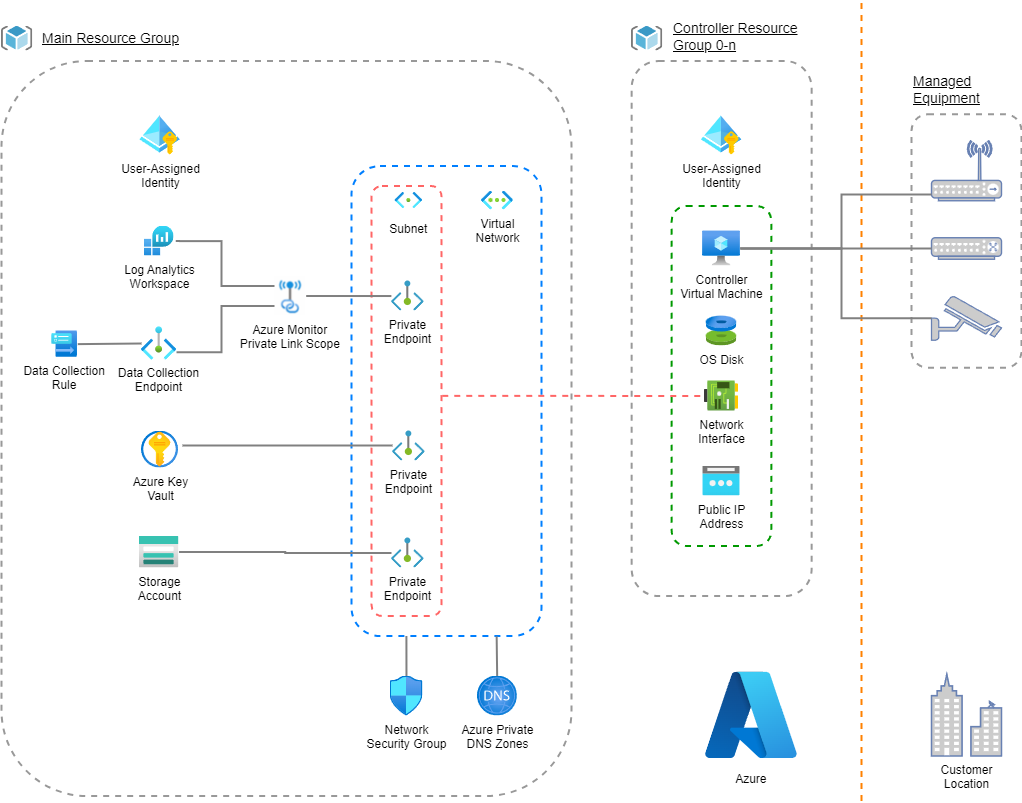

The diagram above was exported from draw.io. Its source (the exported page's mxGraphModel, read from the mxfile embedded in the PNG):
<mxGraphModel dx="2041" dy="1113" grid="1" gridSize="10" guides="1" tooltips="1" connect="1" arrows="1" fold="1" page="1" pageScale="1" pageWidth="1100" pageHeight="850" math="0" shadow="0">
  <root>
    <mxCell id="0" />
    <mxCell id="1" parent="0" />
    <mxCell id="Swh7S4ogaBTlvSpYlJMh-37" value="" style="rounded=1;whiteSpace=wrap;html=1;strokeColor=#999999;dashed=1;strokeWidth=2;" parent="1" vertex="1">
      <mxGeometry x="930" y="129.75" width="110" height="253.5" as="geometry" />
    </mxCell>
    <mxCell id="Swh7S4ogaBTlvSpYlJMh-31" value="" style="rounded=1;whiteSpace=wrap;html=1;strokeColor=#999999;dashed=1;strokeWidth=2;" parent="1" vertex="1">
      <mxGeometry x="650.15" y="76.5" width="180" height="535" as="geometry" />
    </mxCell>
    <mxCell id="Swh7S4ogaBTlvSpYlJMh-28" value="" style="rounded=1;whiteSpace=wrap;html=1;strokeColor=#999999;dashed=1;strokeWidth=2;" parent="1" vertex="1">
      <mxGeometry x="20" y="76.5" width="570" height="735" as="geometry" />
    </mxCell>
    <mxCell id="Swh7S4ogaBTlvSpYlJMh-27" value="" style="rounded=1;whiteSpace=wrap;html=1;strokeColor=#009900;dashed=1;strokeWidth=2;" parent="1" vertex="1">
      <mxGeometry x="690.15" y="221.5" width="99.7" height="340" as="geometry" />
    </mxCell>
    <mxCell id="BwGK9CX1p3ADyJWq2FCL-1" value="" style="rounded=1;whiteSpace=wrap;html=1;strokeColor=#007FFF;dashed=1;strokeWidth=2;" parent="1" vertex="1">
      <mxGeometry x="370" y="181.5" width="190" height="470" as="geometry" />
    </mxCell>
    <mxCell id="Swh7S4ogaBTlvSpYlJMh-13" value="" style="rounded=1;whiteSpace=wrap;html=1;strokeColor=#FF6666;dashed=1;strokeWidth=2;" parent="1" vertex="1">
      <mxGeometry x="390" y="201.5" width="70" height="430" as="geometry" />
    </mxCell>
    <mxCell id="BwGK9CX1p3ADyJWq2FCL-2" value="Log Analytics&lt;br&gt;Workspace" style="image;aspect=fixed;html=1;points=[];align=center;fontSize=12;image=img/lib/azure2/analytics/Log_Analytics_Workspaces.svg;" parent="1" vertex="1">
      <mxGeometry x="162.5" y="241.5" width="30" height="30" as="geometry" />
    </mxCell>
    <mxCell id="BwGK9CX1p3ADyJWq2FCL-6" value="Subnet" style="shape=image;verticalLabelPosition=bottom;labelBackgroundColor=default;verticalAlign=top;aspect=fixed;imageAspect=0;image=data:image/svg+xml,(base64 omitted: 1948 chars);" parent="1" vertex="1">
      <mxGeometry x="412.86" y="201.5" width="29" height="29" as="geometry" />
    </mxCell>
    <mxCell id="BwGK9CX1p3ADyJWq2FCL-8" value="Virtual&lt;br&gt;Network" style="image;aspect=fixed;html=1;points=[];align=center;fontSize=12;image=img/lib/azure2/networking/Virtual_Networks.svg;" parent="1" vertex="1">
      <mxGeometry x="500" y="206.5" width="31.83" height="19" as="geometry" />
    </mxCell>
    <mxCell id="BwGK9CX1p3ADyJWq2FCL-9" value="Azure Private&lt;br&gt;DNS Zones" style="image;aspect=fixed;html=1;points=[];align=center;fontSize=12;image=img/lib/azure2/networking/DNS_Zones.svg;" parent="1" vertex="1">
      <mxGeometry x="495.91" y="691.5" width="40" height="40" as="geometry" />
    </mxCell>
    <mxCell id="BwGK9CX1p3ADyJWq2FCL-10" value="Private&lt;br&gt;Endpoint" style="image;aspect=fixed;html=1;points=[];align=center;fontSize=12;image=img/lib/azure2/networking/Private_Endpoint.svg;" parent="1" vertex="1">
      <mxGeometry x="410" y="296.5" width="32.72" height="30" as="geometry" />
    </mxCell>
    <mxCell id="Swh7S4ogaBTlvSpYlJMh-1" value="Data Collection&#10;Rule" style="shape=image;verticalLabelPosition=bottom;labelBackgroundColor=default;verticalAlign=top;aspect=fixed;imageAspect=0;image=data:image/svg+xml,(base64 omitted: 2184 chars);" parent="1" vertex="1">
      <mxGeometry x="70" y="346.5" width="26.25" height="26.25" as="geometry" />
    </mxCell>
    <mxCell id="Swh7S4ogaBTlvSpYlJMh-2" value="Data Collection&#10;Endpoint" style="shape=image;verticalLabelPosition=bottom;labelBackgroundColor=default;verticalAlign=top;aspect=fixed;imageAspect=0;image=data:image/svg+xml,(base64 omitted: 2492 chars);spacing=0;" parent="1" vertex="1">
      <mxGeometry x="160" y="341.5" width="35" height="35" as="geometry" />
    </mxCell>
    <mxCell id="Swh7S4ogaBTlvSpYlJMh-4" value="Azure Monitor&#10;Private Link Scope" style="shape=image;verticalLabelPosition=bottom;labelBackgroundColor=default;verticalAlign=top;aspect=fixed;imageAspect=0;image=data:image/png,(base64 omitted: 3348 chars);" parent="1" vertex="1">
      <mxGeometry x="293" y="291.5" width="31.67" height="40" as="geometry" />
    </mxCell>
    <mxCell id="Swh7S4ogaBTlvSpYlJMh-5" value="" style="endArrow=none;html=1;rounded=0;fillColor=#647687;strokeColor=#808080;exitX=0.289;exitY=1;exitDx=0;exitDy=0;exitPerimeter=0;strokeWidth=2;" parent="1" source="BwGK9CX1p3ADyJWq2FCL-1" target="Swh7S4ogaBTlvSpYlJMh-15" edge="1">
      <mxGeometry width="50" height="50" relative="1" as="geometry">
        <mxPoint x="324.67" y="636.06" as="sourcePoint" />
        <mxPoint x="374.67" y="586.06" as="targetPoint" />
      </mxGeometry>
    </mxCell>
    <mxCell id="Swh7S4ogaBTlvSpYlJMh-6" value="" style="endArrow=none;html=1;rounded=0;fillColor=#647687;strokeColor=#808080;entryX=-0.004;entryY=0.501;entryDx=0;entryDy=0;entryPerimeter=0;exitX=1;exitY=0.5;exitDx=0;exitDy=0;strokeWidth=2;" parent="1" source="Swh7S4ogaBTlvSpYlJMh-4" target="BwGK9CX1p3ADyJWq2FCL-10" edge="1">
      <mxGeometry width="50" height="50" relative="1" as="geometry">
        <mxPoint x="540" y="401.5" as="sourcePoint" />
        <mxPoint x="590" y="351.5" as="targetPoint" />
      </mxGeometry>
    </mxCell>
    <mxCell id="Swh7S4ogaBTlvSpYlJMh-7" value="" style="endArrow=none;html=1;rounded=0;fillColor=#647687;strokeColor=#808080;edgeStyle=orthogonalEdgeStyle;entryX=0;entryY=0.25;entryDx=0;entryDy=0;exitX=1.058;exitY=0.502;exitDx=0;exitDy=0;exitPerimeter=0;strokeWidth=2;" parent="1" source="BwGK9CX1p3ADyJWq2FCL-2" target="Swh7S4ogaBTlvSpYlJMh-4" edge="1">
      <mxGeometry width="50" height="50" relative="1" as="geometry">
        <mxPoint x="320" y="461.5" as="sourcePoint" />
        <mxPoint x="370" y="411.5" as="targetPoint" />
        <Array as="points">
          <mxPoint x="240" y="256.5" />
          <mxPoint x="240" y="301.5" />
        </Array>
      </mxGeometry>
    </mxCell>
    <mxCell id="Swh7S4ogaBTlvSpYlJMh-8" value="" style="endArrow=none;html=1;rounded=0;fillColor=#647687;strokeColor=#808080;edgeStyle=orthogonalEdgeStyle;entryX=0;entryY=0.75;entryDx=0;entryDy=0;exitX=1;exitY=0.75;exitDx=0;exitDy=0;strokeWidth=2;" parent="1" source="Swh7S4ogaBTlvSpYlJMh-2" target="Swh7S4ogaBTlvSpYlJMh-4" edge="1">
      <mxGeometry width="50" height="50" relative="1" as="geometry">
        <mxPoint x="330" y="471.5" as="sourcePoint" />
        <mxPoint x="380" y="421.5" as="targetPoint" />
        <Array as="points">
          <mxPoint x="240" y="367.5" />
          <mxPoint x="240" y="321.5" />
        </Array>
      </mxGeometry>
    </mxCell>
    <mxCell id="Swh7S4ogaBTlvSpYlJMh-9" value="Azure Key&lt;br&gt;Vault" style="image;aspect=fixed;html=1;points=[];align=center;fontSize=12;image=img/lib/azure2/security/Key_Vaults.svg;" parent="1" vertex="1">
      <mxGeometry x="160" y="446.5" width="37" height="37" as="geometry" />
    </mxCell>
    <mxCell id="Swh7S4ogaBTlvSpYlJMh-10" value="Private&lt;br&gt;Endpoint" style="image;aspect=fixed;html=1;points=[];align=center;fontSize=12;image=img/lib/azure2/networking/Private_Endpoint.svg;" parent="1" vertex="1">
      <mxGeometry x="411" y="446.5" width="32.72" height="30" as="geometry" />
    </mxCell>
    <mxCell id="Swh7S4ogaBTlvSpYlJMh-11" value="" style="endArrow=none;html=1;rounded=0;fillColor=#647687;strokeColor=#808080;edgeStyle=orthogonalEdgeStyle;strokeWidth=2;" parent="1" target="Swh7S4ogaBTlvSpYlJMh-10" edge="1">
      <mxGeometry width="50" height="50" relative="1" as="geometry">
        <mxPoint x="201" y="461" as="sourcePoint" />
        <mxPoint x="581" y="420.48" as="targetPoint" />
      </mxGeometry>
    </mxCell>
    <mxCell id="Swh7S4ogaBTlvSpYlJMh-12" value="User-Assigned&lt;br&gt;Identity" style="image;aspect=fixed;html=1;points=[];align=center;fontSize=12;image=img/lib/azure2/identity/Managed_Identities.svg;" parent="1" vertex="1">
      <mxGeometry x="158.35" y="131.5" width="40.3" height="39.12" as="geometry" />
    </mxCell>
    <mxCell id="Swh7S4ogaBTlvSpYlJMh-14" value="" style="endArrow=none;html=1;rounded=0;fillColor=#647687;strokeColor=#808080;entryX=0;entryY=0.5;entryDx=0;entryDy=0;exitX=1;exitY=0.5;exitDx=0;exitDy=0;strokeWidth=2;" parent="1" source="Swh7S4ogaBTlvSpYlJMh-1" target="Swh7S4ogaBTlvSpYlJMh-2" edge="1">
      <mxGeometry width="50" height="50" relative="1" as="geometry">
        <mxPoint x="60" y="471.5" as="sourcePoint" />
        <mxPoint x="110" y="421.5" as="targetPoint" />
      </mxGeometry>
    </mxCell>
    <mxCell id="Swh7S4ogaBTlvSpYlJMh-15" value="Network&lt;br&gt;Security Group" style="image;aspect=fixed;html=1;points=[];align=center;fontSize=12;image=img/lib/azure2/networking/Network_Security_Groups.svg;" parent="1" vertex="1">
      <mxGeometry x="408.53" y="691.5" width="32.94" height="40" as="geometry" />
    </mxCell>
    <mxCell id="Swh7S4ogaBTlvSpYlJMh-16" value="Storage&lt;br&gt;Account" style="image;aspect=fixed;html=1;points=[];align=center;fontSize=12;image=img/lib/azure2/storage/Storage_Accounts.svg;" parent="1" vertex="1">
      <mxGeometry x="157.5" y="551.5" width="40" height="32" as="geometry" />
    </mxCell>
    <mxCell id="Swh7S4ogaBTlvSpYlJMh-19" value="" style="endArrow=none;html=1;rounded=0;fillColor=#647687;strokeColor=#808080;exitX=0.764;exitY=1.001;exitDx=0;exitDy=0;exitPerimeter=0;strokeWidth=2;" parent="1" source="BwGK9CX1p3ADyJWq2FCL-1" target="BwGK9CX1p3ADyJWq2FCL-9" edge="1">
      <mxGeometry width="50" height="50" relative="1" as="geometry">
        <mxPoint x="480" y="571.5" as="sourcePoint" />
        <mxPoint x="480" y="611.5" as="targetPoint" />
      </mxGeometry>
    </mxCell>
    <mxCell id="Swh7S4ogaBTlvSpYlJMh-20" value="Private&lt;br&gt;Endpoint" style="image;aspect=fixed;html=1;points=[];align=center;fontSize=12;image=img/lib/azure2/networking/Private_Endpoint.svg;" parent="1" vertex="1">
      <mxGeometry x="410" y="553.5" width="32.72" height="30" as="geometry" />
    </mxCell>
    <mxCell id="Swh7S4ogaBTlvSpYlJMh-21" value="" style="endArrow=none;html=1;rounded=0;fillColor=#647687;strokeColor=#808080;edgeStyle=orthogonalEdgeStyle;strokeWidth=2;" parent="1" source="Swh7S4ogaBTlvSpYlJMh-16" target="Swh7S4ogaBTlvSpYlJMh-20" edge="1">
      <mxGeometry width="50" height="50" relative="1" as="geometry">
        <mxPoint x="200" y="541.5" as="sourcePoint" />
        <mxPoint x="410" y="542" as="targetPoint" />
      </mxGeometry>
    </mxCell>
    <mxCell id="Swh7S4ogaBTlvSpYlJMh-22" value="User-Assigned&lt;br&gt;Identity" style="image;aspect=fixed;html=1;points=[];align=center;fontSize=12;image=img/lib/azure2/identity/Managed_Identities.svg;" parent="1" vertex="1">
      <mxGeometry x="719.85" y="131.5" width="40.3" height="39.12" as="geometry" />
    </mxCell>
    <mxCell id="Swh7S4ogaBTlvSpYlJMh-23" value="Controller&lt;br&gt;Virtual Machine" style="image;aspect=fixed;html=1;points=[];align=center;fontSize=12;image=img/lib/azure2/compute/Virtual_Machine.svg;" parent="1" vertex="1">
      <mxGeometry x="721.13" y="246.5" width="37.74" height="35" as="geometry" />
    </mxCell>
    <mxCell id="Swh7S4ogaBTlvSpYlJMh-24" value="OS Disk" style="image;aspect=fixed;html=1;points=[];align=center;fontSize=12;image=img/lib/azure2/compute/Disks.svg;" parent="1" vertex="1">
      <mxGeometry x="724.73" y="331.5" width="30.54" height="30" as="geometry" />
    </mxCell>
    <mxCell id="Swh7S4ogaBTlvSpYlJMh-25" value="Network&lt;br&gt;Interface" style="image;aspect=fixed;html=1;points=[];align=center;fontSize=12;image=img/lib/azure2/networking/Network_Interfaces.svg;" parent="1" vertex="1">
      <mxGeometry x="723" y="396.5" width="34" height="30" as="geometry" />
    </mxCell>
    <mxCell id="Swh7S4ogaBTlvSpYlJMh-26" value="Public IP&lt;br&gt;Address" style="image;aspect=fixed;html=1;points=[];align=center;fontSize=12;image=img/lib/azure2/networking/Public_IP_Addresses.svg;" parent="1" vertex="1">
      <mxGeometry x="721.25" y="481.5" width="37.5" height="30" as="geometry" />
    </mxCell>
    <mxCell id="Swh7S4ogaBTlvSpYlJMh-29" value="" style="image;sketch=0;aspect=fixed;html=1;points=[];align=center;fontSize=12;image=img/lib/mscae/ResourceGroup.svg;" parent="1" vertex="1">
      <mxGeometry x="20" y="41.5" width="31.25" height="25" as="geometry" />
    </mxCell>
    <mxCell id="Swh7S4ogaBTlvSpYlJMh-30" value="Main Resource Group" style="text;strokeColor=none;align=left;fillColor=none;html=1;verticalAlign=middle;whiteSpace=wrap;rounded=1;dashed=1;dashPattern=8 8;fontStyle=4;fontSize=14;" parent="1" vertex="1">
      <mxGeometry x="58.65" y="39" width="140" height="30" as="geometry" />
    </mxCell>
    <mxCell id="Swh7S4ogaBTlvSpYlJMh-32" value="" style="image;sketch=0;aspect=fixed;html=1;points=[];align=center;fontSize=12;image=img/lib/mscae/ResourceGroup.svg;" parent="1" vertex="1">
      <mxGeometry x="650" y="41.5" width="31.25" height="25" as="geometry" />
    </mxCell>
    <mxCell id="Swh7S4ogaBTlvSpYlJMh-33" value="Controller Resource&lt;br&gt;Group 0-n" style="text;strokeColor=none;align=left;fillColor=none;html=1;verticalAlign=middle;whiteSpace=wrap;rounded=1;dashed=1;dashPattern=8 8;fontStyle=4;fontSize=14;" parent="1" vertex="1">
      <mxGeometry x="690.15" y="36.5" width="140" height="30" as="geometry" />
    </mxCell>
    <mxCell id="Swh7S4ogaBTlvSpYlJMh-34" value="" style="fontColor=#0066CC;verticalAlign=top;verticalLabelPosition=bottom;labelPosition=center;align=center;html=1;outlineConnect=0;fillColor=#CCCCCC;strokeColor=#6881B3;gradientColor=none;gradientDirection=north;strokeWidth=2;shape=mxgraph.networks.wireless_hub;" parent="1" vertex="1">
      <mxGeometry x="950" y="156.25" width="70" height="60" as="geometry" />
    </mxCell>
    <mxCell id="Swh7S4ogaBTlvSpYlJMh-35" value="" style="fontColor=#0066CC;verticalAlign=top;verticalLabelPosition=bottom;labelPosition=center;align=center;html=1;outlineConnect=0;fillColor=#CCCCCC;strokeColor=#6881B3;gradientColor=none;gradientDirection=north;strokeWidth=2;shape=mxgraph.networks.switch;" parent="1" vertex="1">
      <mxGeometry x="950" y="253.25" width="70" height="21.5" as="geometry" />
    </mxCell>
    <mxCell id="Swh7S4ogaBTlvSpYlJMh-36" value="" style="fontColor=#0066CC;verticalAlign=top;verticalLabelPosition=bottom;labelPosition=center;align=center;html=1;outlineConnect=0;fillColor=#CCCCCC;strokeColor=#6881B3;gradientColor=none;gradientDirection=north;strokeWidth=2;shape=mxgraph.networks.security_camera;" parent="1" vertex="1">
      <mxGeometry x="950" y="311.75" width="70" height="44" as="geometry" />
    </mxCell>
    <mxCell id="Swh7S4ogaBTlvSpYlJMh-18" value="" style="endArrow=none;html=1;rounded=0;fillColor=#647687;strokeColor=#FF6666;exitX=1.011;exitY=0.488;exitDx=0;exitDy=0;exitPerimeter=0;dashed=1;strokeWidth=2;" parent="1" source="Swh7S4ogaBTlvSpYlJMh-13" target="Swh7S4ogaBTlvSpYlJMh-25" edge="1">
      <mxGeometry width="50" height="50" relative="1" as="geometry">
        <mxPoint x="610" y="446.5" as="sourcePoint" />
        <mxPoint x="660" y="396.5" as="targetPoint" />
      </mxGeometry>
    </mxCell>
    <mxCell id="Swh7S4ogaBTlvSpYlJMh-38" value="Managed&lt;br&gt;Equipment" style="text;strokeColor=none;align=left;fillColor=none;html=1;verticalAlign=middle;whiteSpace=wrap;rounded=1;dashed=1;dashPattern=8 8;fontStyle=4;fontSize=14;" parent="1" vertex="1">
      <mxGeometry x="930" y="90" width="110" height="30" as="geometry" />
    </mxCell>
    <mxCell id="Swh7S4ogaBTlvSpYlJMh-39" value="" style="endArrow=none;html=1;rounded=0;strokeWidth=2;dashed=1;fillColor=#dae8fc;strokeColor=#FF8000;" parent="1" edge="1">
      <mxGeometry width="50" height="50" relative="1" as="geometry">
        <mxPoint x="880" y="816.5" as="sourcePoint" />
        <mxPoint x="880" y="16.5" as="targetPoint" />
      </mxGeometry>
    </mxCell>
    <mxCell id="Swh7S4ogaBTlvSpYlJMh-40" value="" style="endArrow=none;html=1;rounded=0;fillColor=#647687;strokeColor=#808080;edgeStyle=orthogonalEdgeStyle;strokeWidth=2;" parent="1" source="Swh7S4ogaBTlvSpYlJMh-23" target="Swh7S4ogaBTlvSpYlJMh-34" edge="1">
      <mxGeometry width="50" height="50" relative="1" as="geometry">
        <mxPoint x="1030" y="500" as="sourcePoint" />
        <mxPoint x="1240" y="500" as="targetPoint" />
        <Array as="points">
          <mxPoint x="860" y="264" />
          <mxPoint x="860" y="210" />
        </Array>
      </mxGeometry>
    </mxCell>
    <mxCell id="Swh7S4ogaBTlvSpYlJMh-41" value="" style="endArrow=none;html=1;rounded=0;fillColor=#647687;strokeColor=#808080;edgeStyle=orthogonalEdgeStyle;strokeWidth=2;" parent="1" source="Swh7S4ogaBTlvSpYlJMh-23" target="Swh7S4ogaBTlvSpYlJMh-35" edge="1">
      <mxGeometry width="50" height="50" relative="1" as="geometry">
        <mxPoint x="769" y="274" as="sourcePoint" />
        <mxPoint x="960" y="162" as="targetPoint" />
        <Array as="points">
          <mxPoint x="910" y="264" />
          <mxPoint x="910" y="264" />
        </Array>
      </mxGeometry>
    </mxCell>
    <mxCell id="Swh7S4ogaBTlvSpYlJMh-42" value="" style="endArrow=none;html=1;rounded=0;fillColor=#647687;strokeColor=#808080;edgeStyle=orthogonalEdgeStyle;strokeWidth=2;entryX=0;entryY=0.5;entryDx=0;entryDy=0;entryPerimeter=0;" parent="1" source="Swh7S4ogaBTlvSpYlJMh-23" target="Swh7S4ogaBTlvSpYlJMh-36" edge="1">
      <mxGeometry width="50" height="50" relative="1" as="geometry">
        <mxPoint x="769" y="274" as="sourcePoint" />
        <mxPoint x="960" y="220" as="targetPoint" />
        <Array as="points">
          <mxPoint x="860" y="264" />
          <mxPoint x="860" y="334" />
          <mxPoint x="950" y="334" />
        </Array>
      </mxGeometry>
    </mxCell>
    <mxCell id="Swh7S4ogaBTlvSpYlJMh-44" value="Customer&lt;br&gt;Location" style="fontColor=#000000;verticalAlign=top;verticalLabelPosition=bottom;labelPosition=center;align=center;html=1;outlineConnect=0;fillColor=#CCCCCC;strokeColor=#6881B3;gradientColor=none;gradientDirection=north;strokeWidth=2;shape=mxgraph.networks.business_center;" parent="1" vertex="1">
      <mxGeometry x="950" y="690" width="70" height="81.5" as="geometry" />
    </mxCell>
    <mxCell id="kLYw7OZQ_Zr7Ns7lEkiy-1" value="Azure" style="shape=image;verticalLabelPosition=bottom;labelBackgroundColor=default;verticalAlign=top;aspect=fixed;imageAspect=0;image=data:image/svg+xml,(base64 omitted: 3120 chars);" vertex="1" parent="1">
      <mxGeometry x="719.85" y="680.75" width="100" height="100" as="geometry" />
    </mxCell>
  </root>
</mxGraphModel>